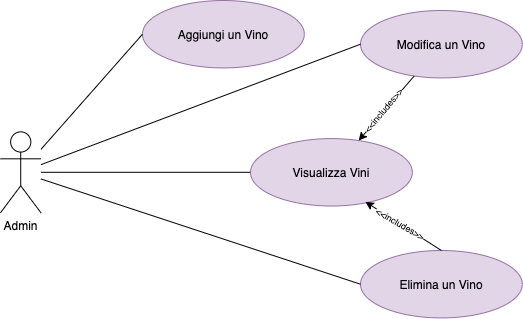

The diagram above was exported from draw.io. Its source (the exported page's mxGraphModel, read from the mxfile embedded in the PNG):
<mxGraphModel dx="652" dy="419" grid="1" gridSize="10" guides="1" tooltips="1" connect="1" arrows="1" fold="1" page="1" pageScale="1" pageWidth="827" pageHeight="1169" math="0" shadow="0">
  <root>
    <mxCell id="s70rr7HOTvahnOTVHhUj-0" />
    <mxCell id="s70rr7HOTvahnOTVHhUj-1" parent="s70rr7HOTvahnOTVHhUj-0" />
    <mxCell id="nEHnlZBc2Z2kQVojPeAh-4" value="Admin" style="shape=umlActor;verticalLabelPosition=bottom;verticalAlign=top;html=1;outlineConnect=0;" vertex="1" parent="s70rr7HOTvahnOTVHhUj-1">
      <mxGeometry x="110" y="221.34831460674155" width="40.44954545454545" height="80.89887640449437" as="geometry" />
    </mxCell>
    <mxCell id="nEHnlZBc2Z2kQVojPeAh-9" value="Aggiungi un Vino" style="ellipse;whiteSpace=wrap;html=1;fillColor=#e1d5e7;strokeColor=#9673a6;" vertex="1" parent="s70rr7HOTvahnOTVHhUj-1">
      <mxGeometry x="252.00363636363636" y="90.0020224719101" width="161.7981818181818" height="67.41573033707866" as="geometry" />
    </mxCell>
    <mxCell id="nEHnlZBc2Z2kQVojPeAh-1" style="edgeStyle=none;rounded=0;orthogonalLoop=1;jettySize=auto;html=1;entryX=0;entryY=0.5;entryDx=0;entryDy=0;fontSize=7;endArrow=none;endFill=0;" edge="1" parent="s70rr7HOTvahnOTVHhUj-1" source="nEHnlZBc2Z2kQVojPeAh-4" target="nEHnlZBc2Z2kQVojPeAh-9">
      <mxGeometry relative="1" as="geometry" />
    </mxCell>
    <mxCell id="nEHnlZBc2Z2kQVojPeAh-10" value="Elimina un Vino" style="ellipse;whiteSpace=wrap;html=1;fillColor=#e1d5e7;strokeColor=#9673a6;" vertex="1" parent="s70rr7HOTvahnOTVHhUj-1">
      <mxGeometry x="470.00454545454545" y="340.00426966292133" width="161.7981818181818" height="67.41573033707866" as="geometry" />
    </mxCell>
    <mxCell id="nEHnlZBc2Z2kQVojPeAh-0" style="edgeStyle=none;rounded=0;orthogonalLoop=1;jettySize=auto;html=1;entryX=0;entryY=0.5;entryDx=0;entryDy=0;fontSize=7;endArrow=none;endFill=0;" edge="1" parent="s70rr7HOTvahnOTVHhUj-1" source="nEHnlZBc2Z2kQVojPeAh-4" target="nEHnlZBc2Z2kQVojPeAh-10">
      <mxGeometry relative="1" as="geometry" />
    </mxCell>
    <mxCell id="nEHnlZBc2Z2kQVojPeAh-11" value="Modifica un Vino" style="ellipse;whiteSpace=wrap;html=1;fillColor=#e1d5e7;strokeColor=#9673a6;" vertex="1" parent="s70rr7HOTvahnOTVHhUj-1">
      <mxGeometry x="470.0018181818182" y="100.00168539325838" width="161.7981818181818" height="67.41573033707866" as="geometry" />
    </mxCell>
    <mxCell id="nEHnlZBc2Z2kQVojPeAh-2" style="rounded=0;orthogonalLoop=1;jettySize=auto;html=1;entryX=0;entryY=0.5;entryDx=0;entryDy=0;fontSize=7;endArrow=none;endFill=0;" edge="1" parent="s70rr7HOTvahnOTVHhUj-1" source="nEHnlZBc2Z2kQVojPeAh-4" target="nEHnlZBc2Z2kQVojPeAh-11">
      <mxGeometry relative="1" as="geometry" />
    </mxCell>
    <mxCell id="nEHnlZBc2Z2kQVojPeAh-17" value="Visualizza Vini" style="ellipse;whiteSpace=wrap;html=1;fillColor=#e1d5e7;strokeColor=#9673a6;" vertex="1" parent="s70rr7HOTvahnOTVHhUj-1">
      <mxGeometry x="360.00181818181824" y="228.09000000000003" width="161.7981818181818" height="67.41573033707866" as="geometry" />
    </mxCell>
    <mxCell id="nEHnlZBc2Z2kQVojPeAh-18" style="edgeStyle=none;rounded=0;orthogonalLoop=1;jettySize=auto;html=1;entryX=0;entryY=0.5;entryDx=0;entryDy=0;fontSize=7;endArrow=none;endFill=0;" edge="1" parent="s70rr7HOTvahnOTVHhUj-1" source="nEHnlZBc2Z2kQVojPeAh-4" target="nEHnlZBc2Z2kQVojPeAh-17">
      <mxGeometry relative="1" as="geometry" />
    </mxCell>
    <mxCell id="nEHnlZBc2Z2kQVojPeAh-19" style="edgeStyle=none;rounded=0;orthogonalLoop=1;jettySize=auto;html=1;fontSize=7;endArrow=classic;endFill=1;" edge="1" parent="s70rr7HOTvahnOTVHhUj-1" source="nEHnlZBc2Z2kQVojPeAh-11" target="nEHnlZBc2Z2kQVojPeAh-17">
      <mxGeometry relative="1" as="geometry" />
    </mxCell>
    <mxCell id="nEHnlZBc2Z2kQVojPeAh-20" value="&amp;lt;&amp;lt;includes&amp;gt;&amp;gt;" style="edgeLabel;html=1;align=center;verticalAlign=middle;resizable=0;points=[];fontSize=9;rotation=-50;" vertex="1" connectable="0" parent="nEHnlZBc2Z2kQVojPeAh-19">
      <mxGeometry x="0.099" y="-1" relative="1" as="geometry">
        <mxPoint as="offset" />
      </mxGeometry>
    </mxCell>
    <mxCell id="nEHnlZBc2Z2kQVojPeAh-22" style="edgeStyle=none;rounded=0;orthogonalLoop=1;jettySize=auto;html=1;fontSize=7;endArrow=classic;endFill=1;exitX=0.5;exitY=0;exitDx=0;exitDy=0;entryX=0.71;entryY=0.938;entryDx=0;entryDy=0;entryPerimeter=0;" edge="1" parent="s70rr7HOTvahnOTVHhUj-1" source="nEHnlZBc2Z2kQVojPeAh-10" target="nEHnlZBc2Z2kQVojPeAh-17">
      <mxGeometry relative="1" as="geometry">
        <mxPoint x="533.7206046053741" y="175.4579734482628" as="sourcePoint" />
        <mxPoint x="478.1753436454651" y="240.06346018367856" as="targetPoint" />
      </mxGeometry>
    </mxCell>
    <mxCell id="nEHnlZBc2Z2kQVojPeAh-23" value="&amp;lt;&amp;lt;includes&amp;gt;&amp;gt;" style="edgeLabel;html=1;align=center;verticalAlign=middle;resizable=0;points=[];fontSize=9;rotation=30;" vertex="1" connectable="0" parent="nEHnlZBc2Z2kQVojPeAh-22">
      <mxGeometry x="0.099" y="-1" relative="1" as="geometry">
        <mxPoint as="offset" />
      </mxGeometry>
    </mxCell>
  </root>
</mxGraphModel>